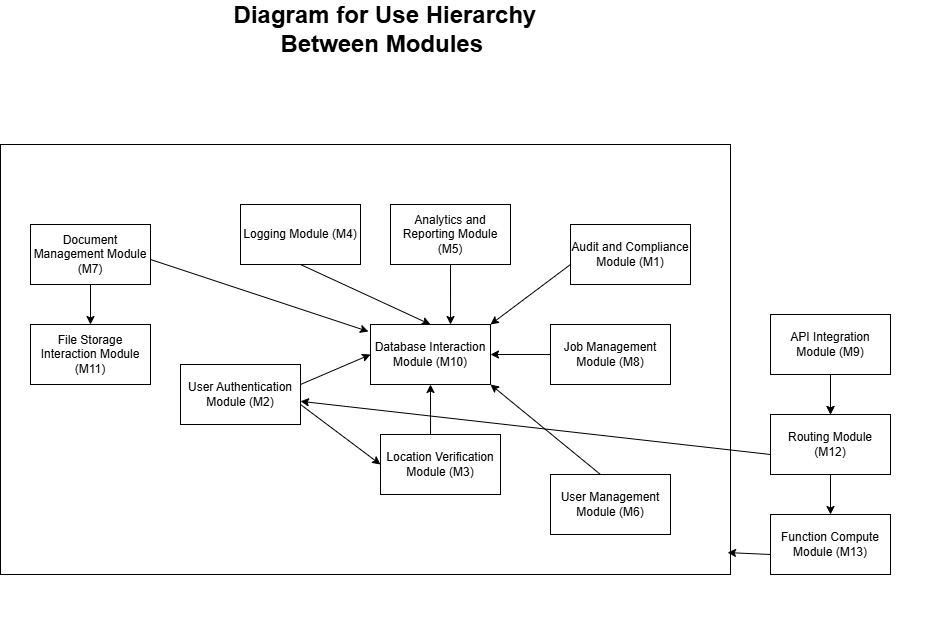

The diagram above was exported from draw.io. Its source (the exported page's mxGraphModel, read from the mxfile embedded in the PNG):
<mxGraphModel dx="2524" dy="1872" grid="1" gridSize="10" guides="1" tooltips="1" connect="1" arrows="1" fold="1" page="1" pageScale="1" pageWidth="850" pageHeight="1100" math="0" shadow="0">
  <root>
    <mxCell id="0" />
    <mxCell id="1" parent="0" />
    <mxCell id="DyDHyh7-mzPsZSUWiUYt-1" value="&lt;b&gt;&lt;font style=&quot;font-size: 24px;&quot;&gt;Diagram for Use Hierarchy Between Modules&amp;nbsp;&lt;/font&gt;&lt;/b&gt;" style="text;html=1;align=center;verticalAlign=middle;whiteSpace=wrap;rounded=0;" vertex="1" parent="1">
      <mxGeometry x="90" y="-30" width="390" height="30" as="geometry" />
    </mxCell>
    <mxCell id="DyDHyh7-mzPsZSUWiUYt-2" value="Analytics and Reporting Module (M5)" style="rounded=0;whiteSpace=wrap;html=1;" vertex="1" parent="1">
      <mxGeometry x="290" y="160" width="120" height="60" as="geometry" />
    </mxCell>
    <mxCell id="DyDHyh7-mzPsZSUWiUYt-3" value="User Management Module (M6)" style="rounded=0;whiteSpace=wrap;html=1;" vertex="1" parent="1">
      <mxGeometry x="450" y="430" width="120" height="60" as="geometry" />
    </mxCell>
    <mxCell id="DyDHyh7-mzPsZSUWiUYt-5" value="Location Verification Module (M3)" style="rounded=0;whiteSpace=wrap;html=1;" vertex="1" parent="1">
      <mxGeometry x="280" y="390" width="120" height="60" as="geometry" />
    </mxCell>
    <mxCell id="DyDHyh7-mzPsZSUWiUYt-6" value="Audit and Compliance Module (M1)" style="rounded=0;whiteSpace=wrap;html=1;" vertex="1" parent="1">
      <mxGeometry x="470" y="180" width="120" height="60" as="geometry" />
    </mxCell>
    <mxCell id="DyDHyh7-mzPsZSUWiUYt-7" value="Job Management Module (M8)" style="rounded=0;whiteSpace=wrap;html=1;" vertex="1" parent="1">
      <mxGeometry x="450" y="280" width="120" height="60" as="geometry" />
    </mxCell>
    <mxCell id="DyDHyh7-mzPsZSUWiUYt-9" value="Database Interaction Module (M10)" style="rounded=0;whiteSpace=wrap;html=1;" vertex="1" parent="1">
      <mxGeometry x="270" y="280" width="120" height="60" as="geometry" />
    </mxCell>
    <mxCell id="DyDHyh7-mzPsZSUWiUYt-11" value="Logging Module (M4)" style="rounded=0;whiteSpace=wrap;html=1;" vertex="1" parent="1">
      <mxGeometry x="140" y="160" width="120" height="60" as="geometry" />
    </mxCell>
    <mxCell id="DyDHyh7-mzPsZSUWiUYt-17" value="" style="group" vertex="1" connectable="0" parent="1">
      <mxGeometry x="-70" y="180" width="910" height="410" as="geometry" />
    </mxCell>
    <mxCell id="DyDHyh7-mzPsZSUWiUYt-15" value="" style="endArrow=classic;html=1;rounded=0;" edge="1" parent="DyDHyh7-mzPsZSUWiUYt-17">
      <mxGeometry width="50" height="50" relative="1" as="geometry">
        <mxPoint x="60" y="60" as="sourcePoint" />
        <mxPoint x="60" y="100" as="targetPoint" />
      </mxGeometry>
    </mxCell>
    <mxCell id="DyDHyh7-mzPsZSUWiUYt-16" value="" style="group" vertex="1" connectable="0" parent="DyDHyh7-mzPsZSUWiUYt-17">
      <mxGeometry width="910" height="410" as="geometry" />
    </mxCell>
    <mxCell id="DyDHyh7-mzPsZSUWiUYt-4" value="Document Management Module (M7)" style="rounded=0;whiteSpace=wrap;html=1;" vertex="1" parent="DyDHyh7-mzPsZSUWiUYt-16">
      <mxGeometry width="120" height="60" as="geometry" />
    </mxCell>
    <mxCell id="TZiIebYNLsO_uT_4zH-l-15" value="" style="rounded=0;whiteSpace=wrap;html=1;fillColor=none;" vertex="1" parent="DyDHyh7-mzPsZSUWiUYt-16">
      <mxGeometry x="-30" y="-80" width="730" height="430" as="geometry" />
    </mxCell>
    <mxCell id="DyDHyh7-mzPsZSUWiUYt-14" value="File Storage Interaction Module (M11)" style="rounded=0;whiteSpace=wrap;html=1;" vertex="1" parent="DyDHyh7-mzPsZSUWiUYt-16">
      <mxGeometry y="100" width="120" height="60" as="geometry" />
    </mxCell>
    <mxCell id="DyDHyh7-mzPsZSUWiUYt-12" value="User Authentication Module (M2)" style="rounded=0;whiteSpace=wrap;html=1;" vertex="1" parent="1">
      <mxGeometry x="80" y="320" width="120" height="60" as="geometry" />
    </mxCell>
    <mxCell id="DyDHyh7-mzPsZSUWiUYt-22" value="" style="group" vertex="1" connectable="0" parent="1">
      <mxGeometry x="670" y="270" width="120" height="260" as="geometry" />
    </mxCell>
    <mxCell id="DyDHyh7-mzPsZSUWiUYt-8" value="Function Compute Module (M13)" style="rounded=0;whiteSpace=wrap;html=1;" vertex="1" parent="DyDHyh7-mzPsZSUWiUYt-22">
      <mxGeometry y="200" width="120" height="60" as="geometry" />
    </mxCell>
    <mxCell id="DyDHyh7-mzPsZSUWiUYt-20" value="" style="group" vertex="1" connectable="0" parent="DyDHyh7-mzPsZSUWiUYt-22">
      <mxGeometry width="120" height="160" as="geometry" />
    </mxCell>
    <mxCell id="DyDHyh7-mzPsZSUWiUYt-10" value="API Integration Module (M9)" style="rounded=0;whiteSpace=wrap;html=1;" vertex="1" parent="DyDHyh7-mzPsZSUWiUYt-20">
      <mxGeometry width="120" height="60" as="geometry" />
    </mxCell>
    <mxCell id="DyDHyh7-mzPsZSUWiUYt-13" value="Routing Module (M12)" style="rounded=0;whiteSpace=wrap;html=1;" vertex="1" parent="DyDHyh7-mzPsZSUWiUYt-20">
      <mxGeometry y="100" width="120" height="60" as="geometry" />
    </mxCell>
    <mxCell id="DyDHyh7-mzPsZSUWiUYt-18" value="" style="endArrow=classic;html=1;rounded=0;entryX=0.5;entryY=0;entryDx=0;entryDy=0;" edge="1" parent="DyDHyh7-mzPsZSUWiUYt-20" target="DyDHyh7-mzPsZSUWiUYt-13">
      <mxGeometry width="50" height="50" relative="1" as="geometry">
        <mxPoint x="60" y="70" as="sourcePoint" />
        <mxPoint x="110" y="20" as="targetPoint" />
      </mxGeometry>
    </mxCell>
    <mxCell id="DyDHyh7-mzPsZSUWiUYt-19" value="" style="edgeStyle=orthogonalEdgeStyle;rounded=0;orthogonalLoop=1;jettySize=auto;html=1;" edge="1" parent="DyDHyh7-mzPsZSUWiUYt-20" source="DyDHyh7-mzPsZSUWiUYt-10" target="DyDHyh7-mzPsZSUWiUYt-13">
      <mxGeometry relative="1" as="geometry" />
    </mxCell>
    <mxCell id="DyDHyh7-mzPsZSUWiUYt-21" value="" style="endArrow=classic;html=1;rounded=0;entryX=0.5;entryY=0;entryDx=0;entryDy=0;" edge="1" parent="DyDHyh7-mzPsZSUWiUYt-20" target="DyDHyh7-mzPsZSUWiUYt-8">
      <mxGeometry width="50" height="50" relative="1" as="geometry">
        <mxPoint x="60" y="160" as="sourcePoint" />
        <mxPoint x="110" y="110" as="targetPoint" />
      </mxGeometry>
    </mxCell>
    <mxCell id="TZiIebYNLsO_uT_4zH-l-14" value="" style="endArrow=classic;html=1;rounded=0;" edge="1" parent="DyDHyh7-mzPsZSUWiUYt-20" target="DyDHyh7-mzPsZSUWiUYt-12">
      <mxGeometry width="50" height="50" relative="1" as="geometry">
        <mxPoint y="140" as="sourcePoint" />
        <mxPoint x="50" y="90" as="targetPoint" />
      </mxGeometry>
    </mxCell>
    <mxCell id="TZiIebYNLsO_uT_4zH-l-16" value="" style="endArrow=classic;html=1;rounded=0;entryX=0.996;entryY=0.949;entryDx=0;entryDy=0;entryPerimeter=0;" edge="1" parent="DyDHyh7-mzPsZSUWiUYt-22" target="TZiIebYNLsO_uT_4zH-l-15">
      <mxGeometry width="50" height="50" relative="1" as="geometry">
        <mxPoint y="240" as="sourcePoint" />
        <mxPoint x="50" y="190" as="targetPoint" />
      </mxGeometry>
    </mxCell>
    <mxCell id="TZiIebYNLsO_uT_4zH-l-2" value="" style="endArrow=classic;html=1;rounded=0;entryX=0.5;entryY=0;entryDx=0;entryDy=0;exitX=0.5;exitY=1;exitDx=0;exitDy=0;" edge="1" parent="1" source="DyDHyh7-mzPsZSUWiUYt-11" target="DyDHyh7-mzPsZSUWiUYt-9">
      <mxGeometry width="50" height="50" relative="1" as="geometry">
        <mxPoint x="360" y="370" as="sourcePoint" />
        <mxPoint x="410" y="320" as="targetPoint" />
      </mxGeometry>
    </mxCell>
    <mxCell id="TZiIebYNLsO_uT_4zH-l-3" value="" style="endArrow=classic;html=1;rounded=0;entryX=0.667;entryY=0;entryDx=0;entryDy=0;entryPerimeter=0;" edge="1" parent="1" target="DyDHyh7-mzPsZSUWiUYt-9">
      <mxGeometry width="50" height="50" relative="1" as="geometry">
        <mxPoint x="350" y="220" as="sourcePoint" />
        <mxPoint x="400" y="170" as="targetPoint" />
      </mxGeometry>
    </mxCell>
    <mxCell id="TZiIebYNLsO_uT_4zH-l-4" value="" style="endArrow=classic;html=1;rounded=0;entryX=1;entryY=0.5;entryDx=0;entryDy=0;exitX=0;exitY=0.5;exitDx=0;exitDy=0;" edge="1" parent="1" source="DyDHyh7-mzPsZSUWiUYt-7" target="DyDHyh7-mzPsZSUWiUYt-9">
      <mxGeometry width="50" height="50" relative="1" as="geometry">
        <mxPoint x="450" y="300" as="sourcePoint" />
        <mxPoint x="500" y="250" as="targetPoint" />
      </mxGeometry>
    </mxCell>
    <mxCell id="TZiIebYNLsO_uT_4zH-l-5" value="" style="endArrow=classic;html=1;rounded=0;entryX=0.825;entryY=1.05;entryDx=0;entryDy=0;entryPerimeter=0;exitX=0.417;exitY=0;exitDx=0;exitDy=0;exitPerimeter=0;" edge="1" parent="1" source="DyDHyh7-mzPsZSUWiUYt-5">
      <mxGeometry width="50" height="50" relative="1" as="geometry">
        <mxPoint x="386" y="377" as="sourcePoint" />
        <mxPoint x="330" y="340" as="targetPoint" />
      </mxGeometry>
    </mxCell>
    <mxCell id="TZiIebYNLsO_uT_4zH-l-7" value="" style="endArrow=classic;html=1;rounded=0;entryX=1;entryY=1;entryDx=0;entryDy=0;" edge="1" parent="1" target="DyDHyh7-mzPsZSUWiUYt-9">
      <mxGeometry width="50" height="50" relative="1" as="geometry">
        <mxPoint x="500" y="430" as="sourcePoint" />
        <mxPoint x="550" y="380" as="targetPoint" />
      </mxGeometry>
    </mxCell>
    <mxCell id="TZiIebYNLsO_uT_4zH-l-9" value="" style="endArrow=classic;html=1;rounded=0;entryX=0;entryY=0.5;entryDx=0;entryDy=0;" edge="1" parent="1" target="DyDHyh7-mzPsZSUWiUYt-9">
      <mxGeometry width="50" height="50" relative="1" as="geometry">
        <mxPoint x="200" y="340" as="sourcePoint" />
        <mxPoint x="250" y="290" as="targetPoint" />
      </mxGeometry>
    </mxCell>
    <mxCell id="TZiIebYNLsO_uT_4zH-l-10" value="" style="endArrow=classic;html=1;rounded=0;entryX=0;entryY=0.5;entryDx=0;entryDy=0;" edge="1" parent="1" target="DyDHyh7-mzPsZSUWiUYt-5">
      <mxGeometry width="50" height="50" relative="1" as="geometry">
        <mxPoint x="200" y="360" as="sourcePoint" />
        <mxPoint x="250" y="310" as="targetPoint" />
      </mxGeometry>
    </mxCell>
    <mxCell id="TZiIebYNLsO_uT_4zH-l-12" value="" style="endArrow=classic;html=1;rounded=0;entryX=-0.017;entryY=0.117;entryDx=0;entryDy=0;entryPerimeter=0;" edge="1" parent="1" target="DyDHyh7-mzPsZSUWiUYt-9">
      <mxGeometry width="50" height="50" relative="1" as="geometry">
        <mxPoint x="50" y="215" as="sourcePoint" />
        <mxPoint x="100" y="165" as="targetPoint" />
      </mxGeometry>
    </mxCell>
    <mxCell id="TZiIebYNLsO_uT_4zH-l-13" value="" style="endArrow=classic;html=1;rounded=0;entryX=1;entryY=0;entryDx=0;entryDy=0;" edge="1" parent="1" target="DyDHyh7-mzPsZSUWiUYt-9">
      <mxGeometry width="50" height="50" relative="1" as="geometry">
        <mxPoint x="470" y="220" as="sourcePoint" />
        <mxPoint x="520" y="170" as="targetPoint" />
      </mxGeometry>
    </mxCell>
  </root>
</mxGraphModel>